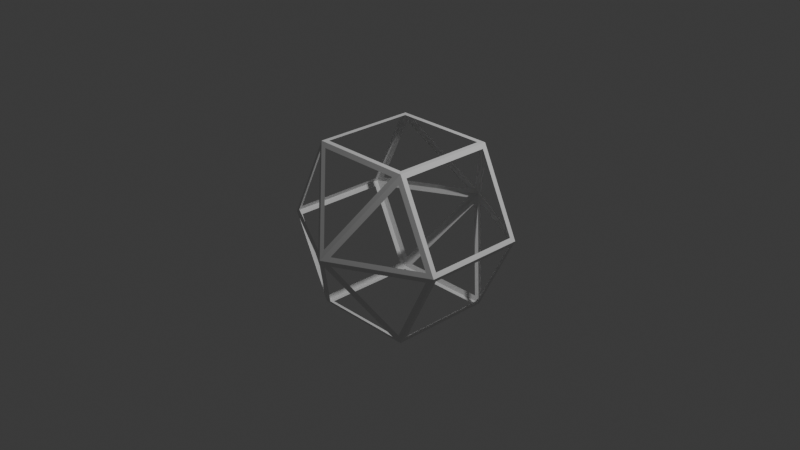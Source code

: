 # Source: Untitled.blend  (saved by Blender 4.4.30; exported with 4.5.12 LTS)
import bpy
from mathutils import Matrix  # noqa: F401  (used for matrix-valued properties, if any)

bpy.ops.wm.read_factory_settings(use_empty=True)
scene = bpy.context.scene
scene.name = 'Scene'

# ---- collections
col_collection = bpy.data.collections.new('Collection'); scene.collection.children.link(col_collection)

# ---- materials (node trees are filled in below, after node groups)
mat_material = bpy.data.materials.new('Material')
mat_material.alpha_threshold = 0.0
mat_material.roughness = 0.5
mat_material.line_color = (0.0, 0.0, 0.0, 1.0)

# ---- material node trees
mat_material.use_nodes = True; mat_material.node_tree.nodes.clear()
_N = mat_material.node_tree.nodes; _L = mat_material.node_tree.links
n0 = _N.new('ShaderNodeOutputMaterial'); n0.name = 'Material Output'; n0.location = (300, 300)
n1 = _N.new('ShaderNodeBsdfPrincipled'); n1.name = 'Principled BSDF'; n1.location = (10, 300)
n1.inputs[3].default_value = 1.45
_L.new(n1.outputs[0], n0.inputs[0])
n0.is_active_output = True

# ---- world
world_world = bpy.data.worlds.new('World'); scene.world = world_world
world_world.use_nodes = True; world_world.node_tree.nodes.clear()
_N = world_world.node_tree.nodes; _L = world_world.node_tree.links
n0 = _N.new('ShaderNodeOutputWorld'); n0.name = 'World Output'; n0.location = (300, 300)
n1 = _N.new('ShaderNodeBackground'); n1.name = 'Background'; n1.location = (10, 300)
n1.inputs[0].default_value = (0.05088, 0.05088, 0.05088, 1.0)
_L.new(n1.outputs[0], n0.inputs[0])
n0.is_active_output = True
world_world.color = (0.05088, 0.05088, 0.05088)
world_world.sun_shadow_jitter_overblur = 0.0

# ---- cameras
cam_camera = bpy.data.cameras.new('Camera')
cam_camera.clip_end = 100.0
cam_camera.ortho_scale = 7.314

# ---- lights
light_light = bpy.data.lights.new('Light', 'POINT')
light_light.energy = 1000.0
light_light.shadow_soft_size = 0.1

# ---- meshes
me_cube = bpy.data.meshes.new('Cube')
me_cube.from_pydata([(0.6683, 0.511, 0.8895), (0.6683, -0.6112, 0.8895), (0.6163, 0.4589, -0.9105), (-0.4483, 0.511, 0.8895), (-0.4483, 0.511, -0.9105), (-0.4483, -0.6112, 0.8895), (-0.4483, -0.6112, -0.9105), (-0.471, -0.5592, 0.8426), (-0.471, 0.4589, 0.8426), (-0.8673, 0.4589, 0.02529), (-0.8673, -0.5592, 0.02529), (-0.4464, -0.6374, 0.7904), (-0.8154, -0.6374, 0.02924), (0.02009, -1.075, 0.02924), (0.6163, 0.4589, -0.9105), (0.6163, -0.5592, -0.9105), (-0.3963, -0.5592, -0.9105), (-0.3963, 0.4589, -0.9105), (0.691, 0.4589, 0.8426), (0.691, -0.5592, 0.8426), (1.087, -0.5592, 0.02529), (1.087, 0.4589, 0.02529), (1.087, 0.4589, -0.06819), (1.087, -0.5592, -0.06819), (0.6915, -0.5592, -0.8638), (0.6915, 0.4589, -0.8638), (0.6666, 0.538, 0.791), (1.036, 0.538, 0.02915), (0.1997, 0.9947, 0.02915), (0.201, 0.9937, -0.07222), (1.035, 0.5381, -0.07222), (0.6667, 0.5381, -0.8137), (-0.8668, -0.5592, -0.06819), (-0.8668, 0.4589, -0.06819), (-0.4715, 0.4589, -0.8638), (-0.4715, -0.5592, -0.8638), (0.01881, -1.074, -0.0723), (-0.8146, -0.6375, -0.0723), (-0.4465, -0.6375, -0.8131), (0.02029, 0.9947, 0.02915), (-0.8159, 0.538, 0.02915), (-0.4466, 0.538, 0.791), (-0.3621, 0.5377, 0.8448), (0.5821, 0.5377, 0.8448), (0.11, 0.9996, 0.07442), (0.5814, 0.5382, -0.8661), (-0.3614, 0.5382, -0.8661), (0.11, 0.9993, -0.1156), (-0.4467, 0.5381, -0.8137), (-0.8152, 0.5381, -0.07222), (0.01901, 0.9937, -0.07222), (0.1999, -1.075, 0.02924), (1.035, -0.6374, 0.02924), (0.6664, -0.6374, 0.7904), (0.5817, -0.6372, 0.8443), (-0.3617, -0.6372, 0.8443), (0.11, -1.079, 0.07465), (-0.3609, -0.6376, -0.8656), (0.5809, -0.6376, -0.8656), (0.11, -1.079, -0.1158), (0.6665, -0.6375, -0.8131), (1.035, -0.6375, -0.0723), (0.2012, -1.074, -0.0723), (-0.3963, 0.4589, 0.8895), (-0.3963, -0.5592, 0.8895), (0.6162, -0.5592, 0.8895), (0.6162, 0.4589, 0.8895), (-0.4483, 0.511, -0.9105), (-0.4483, -0.6112, -0.9105), (0.6683, 0.511, -0.9105), (1.11, 0.511, -0.02156), (-0.89, -0.6112, -0.02156), (-0.4483, -0.6112, 0.8895), (1.11, -0.6112, -0.02156), (0.6683, -0.6112, -0.9105), (-0.89, 0.511, -0.02156), (0.6683, -0.6112, 0.8895), (0.6683, 0.511, 0.8895), (-0.4483, 0.511, 0.8895), (0.11, 1.057, -0.02156), (0.11, -1.135, -0.02156), (-0.471, -0.5592, 0.8426), (-0.471, 0.4589, 0.8426), (-0.8673, -0.5592, 0.02529), (-0.8673, 0.4589, 0.02529), (-0.8154, -0.6374, 0.02924), (-0.4464, -0.6374, 0.7904), (0.02009, -1.075, 0.02924), (0.6163, -0.5592, -0.9105), (0.6163, 0.4589, -0.9105), (-0.3963, 0.4589, -0.9105), (-0.3963, -0.5592, -0.9105), (0.691, 0.4589, 0.8426), (0.691, -0.5592, 0.8426), (1.087, 0.4589, 0.02529), (1.087, -0.5592, 0.02529), (1.087, 0.4589, -0.06819), (1.087, -0.5592, -0.06819), (0.6915, 0.4589, -0.8638), (0.6915, -0.5592, -0.8638), (0.6666, 0.538, 0.791), (1.036, 0.538, 0.02915), (0.1997, 0.9947, 0.02915), (0.201, 0.9937, -0.07222), (1.035, 0.5381, -0.07222), (0.6667, 0.5381, -0.8137), (-0.8668, -0.5592, -0.06819), (-0.8668, 0.4589, -0.06819), (-0.4715, -0.5592, -0.8638), (-0.4715, 0.4589, -0.8638), (0.01881, -1.074, -0.0723), (-0.8146, -0.6375, -0.0723), (-0.4465, -0.6375, -0.8131), (-0.8159, 0.538, 0.02915), (0.02029, 0.9947, 0.02915), (-0.4466, 0.538, 0.791), (-0.3621, 0.5377, 0.8448), (0.11, 0.9996, 0.07442), (0.5821, 0.5377, 0.8448), (0.5814, 0.5382, -0.8661), (-0.3614, 0.5382, -0.8661), (0.11, 0.9993, -0.1156), (-0.8152, 0.5381, -0.07222), (-0.4467, 0.5381, -0.8137), (0.01901, 0.9937, -0.07222), (1.035, -0.6374, 0.02924), (0.1999, -1.075, 0.02924), (0.6664, -0.6374, 0.7904), (0.5817, -0.6372, 0.8443), (-0.3617, -0.6372, 0.8443), (0.11, -1.079, 0.07465), (-0.3609, -0.6376, -0.8656), (0.5809, -0.6376, -0.8656), (0.11, -1.079, -0.1158), (1.035, -0.6375, -0.0723), (0.6665, -0.6375, -0.8131), (0.2012, -1.074, -0.0723), (-0.3963, -0.5592, 0.8895), (-0.3963, 0.4589, 0.8895), (0.1997, 0.9947, 0.02915), (-0.4466, 0.538, 0.791), (1.036, 0.538, 0.02915), (0.6666, 0.538, 0.791), (-0.8159, 0.538, 0.02915), (0.02029, 0.9947, 0.02915), (0.6664, -0.6374, 0.7904), (1.035, -0.6374, 0.02924), (0.1999, -1.075, 0.02924), (0.02009, -1.075, 0.02924), (-0.8154, -0.6374, 0.02924), (-0.471, -0.5592, 0.8426), (-0.471, 0.4589, 0.8426), (-0.8673, -0.5592, 0.02529), (-0.8673, 0.4589, 0.02529), (-0.4464, -0.6374, 0.7904), (-0.3963, -0.5592, 0.8178), (-0.3963, -0.5592, 0.8178), (-0.3963, 0.4589, 0.8178), (-0.3963, 0.4589, 0.8178), (-0.4465, -0.6375, -0.8131), (0.6915, -0.5592, -0.8638), (-0.8146, -0.6375, -0.0723), (0.01881, -1.074, -0.0723), (0.6163, -0.5592, -0.9105), (0.6915, 0.4589, -0.8638), (0.01901, 0.9937, -0.07222), (0.691, 0.4589, 0.8426), (0.691, -0.5592, 0.8426), (1.087, 0.4589, 0.02529), (1.087, -0.5592, 0.02529), (1.087, -0.5592, -0.06819), (1.087, 0.4589, -0.06819), (-0.8152, 0.5381, -0.07222), (-0.4467, 0.5381, -0.8137), (0.2012, -1.074, -0.0723), (1.035, -0.6375, -0.0723), (0.6665, -0.6375, -0.8131), (0.201, 0.9937, -0.07222), (1.035, 0.5381, -0.07222), (0.6667, 0.5381, -0.8137), (-0.4715, 0.4589, -0.8638), (-0.8668, -0.5592, -0.06819), (-0.8668, 0.4589, -0.06819), (-0.4715, -0.5592, -0.8638), (0.11, 0.9993, -0.1156), (-0.3614, 0.5382, -0.8661), (0.5814, 0.5382, -0.8661), (0.11, -1.079, -0.1158), (0.5809, -0.6376, -0.8656), (-0.3609, -0.6376, -0.8656), (0.5817, -0.6372, 0.8443), (-0.3617, -0.6372, 0.8443), (0.11, -1.079, 0.07465)], [], [(40, 114, 39), (53, 125, 52), (63, 78, 3), (51, 127, 53), (13, 85, 12), (52, 126, 51), (11, 87, 13), (12, 86, 11), (38, 111, 37), (16, 4, 6), (64, 138, 63), (25, 99, 24), (36, 112, 38), (24, 97, 23), (37, 110, 36), (50, 122, 49), (22, 98, 25), (48, 124, 50), (23, 96, 22), (49, 123, 48), (0, 76, 1), (62, 134, 61), (10, 84, 9), (1, 72, 5), (60, 136, 62), (9, 82, 8), (61, 135, 60), (7, 83, 10), (35, 109, 34), (8, 81, 7), (34, 107, 33), (47, 120, 46), (21, 95, 20), (32, 108, 35), (45, 121, 47), (3, 43, 0), (20, 93, 19), (33, 106, 32), (46, 119, 45), (59, 132, 58), (18, 94, 21), (4, 68, 6), (57, 133, 59), (19, 92, 18), (43, 77, 0), (58, 131, 57), (17, 67, 4), (3, 116, 42), (6, 91, 16), (31, 104, 30), (44, 118, 43), (29, 105, 31), (42, 117, 44), (30, 103, 29), (56, 129, 55), (54, 130, 56), (16, 88, 15), (5, 65, 1), (65, 0, 1), (66, 3, 0), (81, 78, 72), (78, 84, 75), (75, 83, 71), (83, 72, 71), (86, 71, 72), (71, 87, 80), (87, 72, 80), (69, 88, 74), (88, 68, 74), (90, 69, 67), (77, 93, 76), (93, 73, 76), (95, 70, 73), (94, 77, 70), (70, 97, 73), (97, 74, 73), (99, 69, 74), (98, 70, 69), (100, 70, 77), (70, 102, 79), (102, 77, 79), (103, 70, 79), (70, 105, 69), (69, 103, 79), (106, 75, 71), (107, 67, 75), (109, 68, 67), (108, 71, 68), (110, 71, 80), (71, 112, 68), (68, 110, 80), (114, 75, 79), (75, 115, 78), (78, 114, 79), (77, 117, 79), (117, 78, 79), (119, 67, 69), (67, 121, 79), (121, 69, 79), (123, 75, 67), (75, 124, 79), (124, 67, 79), (126, 73, 80), (73, 127, 76), (76, 126, 80), (128, 72, 76), (72, 130, 80), (130, 76, 80), (131, 74, 68), (74, 133, 80), (133, 68, 80), (135, 73, 74), (73, 136, 80), (136, 74, 80), (78, 137, 72), (27, 100, 26), (5, 137, 64), (39, 115, 41), (26, 102, 28), (41, 113, 40), (28, 101, 27), (15, 89, 14), (14, 90, 17), (55, 128, 54), (156, 158, 155), (54, 192, 190), (56, 191, 192), (30, 177, 178), (29, 179, 177), (31, 178, 179), (58, 189, 188), (19, 166, 167), (57, 187, 189), (18, 168, 166), (59, 188, 187), (46, 186, 185), (33, 181, 182), (20, 167, 169), (45, 184, 186), (32, 183, 181), (21, 169, 168), (47, 185, 184), (34, 182, 180), (8, 150, 151), (35, 180, 183), (7, 152, 150), (61, 176, 175), (9, 151, 153), (60, 174, 176), (10, 153, 152), (62, 175, 174), (49, 173, 172), (23, 171, 170), (48, 165, 173), (22, 164, 171), (50, 172, 165), (37, 162, 161), (24, 170, 160), (36, 159, 162), (25, 160, 164), (38, 161, 159), (12, 154, 149), (11, 148, 154), (52, 147, 146), (13, 149, 148), (51, 145, 147), (53, 146, 145), (40, 144, 143), (27, 142, 141), (39, 140, 144), (26, 139, 142), (41, 143, 140), (28, 141, 139), (15, 2, 163), (55, 190, 191), (40, 113, 114), (53, 127, 125), (63, 138, 78), (51, 126, 127), (13, 87, 85), (52, 125, 126), (11, 86, 87), (12, 85, 86), (38, 112, 111), (16, 17, 4), (64, 137, 138), (25, 98, 99), (36, 110, 112), (24, 99, 97), (37, 111, 110), (50, 124, 122), (22, 96, 98), (48, 123, 124), (23, 97, 96), (49, 122, 123), (0, 77, 76), (62, 136, 134), (10, 83, 84), (1, 76, 72), (60, 135, 136), (9, 84, 82), (61, 134, 135), (7, 81, 83), (35, 108, 109), (8, 82, 81), (34, 109, 107), (47, 121, 120), (21, 94, 95), (32, 106, 108), (45, 119, 121), (3, 42, 43), (20, 95, 93), (33, 107, 106), (46, 120, 119), (59, 133, 132), (18, 92, 94), (4, 67, 68), (57, 131, 133), (19, 93, 92), (43, 118, 77), (58, 132, 131), (17, 90, 67), (3, 78, 116), (6, 68, 91), (31, 105, 104), (44, 117, 118), (29, 103, 105), (42, 116, 117), (30, 104, 103), (56, 130, 129), (54, 128, 130), (16, 91, 88), (5, 64, 65), (65, 66, 0), (66, 63, 3), (81, 82, 78), (78, 82, 84), (75, 84, 83), (83, 81, 72), (86, 85, 71), (71, 85, 87), (87, 86, 72), (69, 89, 88), (88, 91, 68), (90, 89, 69), (77, 92, 93), (93, 95, 73), (95, 94, 70), (94, 92, 77), (70, 96, 97), (97, 99, 74), (99, 98, 69), (98, 96, 70), (100, 101, 70), (70, 101, 102), (102, 100, 77), (103, 104, 70), (70, 104, 105), (69, 105, 103), (106, 107, 75), (107, 109, 67), (109, 108, 68), (108, 106, 71), (110, 111, 71), (71, 111, 112), (68, 112, 110), (114, 113, 75), (75, 113, 115), (78, 115, 114), (77, 118, 117), (117, 116, 78), (119, 120, 67), (67, 120, 121), (121, 119, 69), (123, 122, 75), (75, 122, 124), (124, 123, 67), (126, 125, 73), (73, 125, 127), (76, 127, 126), (128, 129, 72), (72, 129, 130), (130, 128, 76), (131, 132, 74), (74, 132, 133), (133, 131, 68), (135, 134, 73), (73, 134, 136), (136, 135, 74), (78, 138, 137), (27, 101, 100), (5, 72, 137), (39, 114, 115), (26, 100, 102), (41, 115, 113), (28, 102, 101), (15, 88, 89), (14, 89, 90), (55, 129, 128), (156, 157, 158), (54, 56, 192), (56, 55, 191), (30, 29, 177), (29, 31, 179), (31, 30, 178), (58, 57, 189), (19, 18, 166), (57, 59, 187), (18, 21, 168), (59, 58, 188), (46, 45, 186), (33, 32, 181), (20, 19, 167), (45, 47, 184), (32, 35, 183), (21, 20, 169), (47, 46, 185), (34, 33, 182), (8, 7, 150), (35, 34, 180), (7, 10, 152), (61, 60, 176), (9, 8, 151), (60, 62, 174), (10, 9, 153), (62, 61, 175), (49, 48, 173), (23, 22, 171), (48, 50, 165), (22, 25, 164), (50, 49, 172), (37, 36, 162), (24, 23, 170), (36, 38, 159), (25, 24, 160), (38, 37, 161), (12, 11, 154), (11, 13, 148), (52, 51, 147), (13, 12, 149), (51, 53, 145), (53, 52, 146), (40, 39, 144), (27, 26, 142), (39, 41, 140), (26, 28, 139), (41, 40, 143), (28, 27, 141), (15, 14, 2), (55, 54, 190)])
_uv = me_cube.uv_layers.new(name='UVMap')
_uv.uv.foreach_set('vector', [0.0, 0.0, 0.0, 0.0, 0.0, 0.0, 0.0, 0.0, 0.0, 0.0, 0.0, 0.0, 0.8633, 0.5116, 0.875, 0.5, 0.875, 0.5, 0.0, 0.0, 0.0, 0.0, 0.0, 0.0, 0.0, 0.0, 0.0, 0.0, 0.0, 0.0, 0.0, 0.0, 0.0, 0.0, 0.0, 0.0, 0.0, 0.0, 0.0, 0.0, 0.0, 0.0, 0.0, 0.0, 0.0, 0.0, 0.0, 0.0, 0.0, 0.0, 0.0, 0.0, 0.0, 0.0, 0.1367, 0.7384, 0.125, 0.5, 0.125, 0.75, 0.0, 0.0, 0.0, 0.0, 0.0, 0.0, 0.0, 0.0, 0.0, 0.0, 0.0, 0.0, 0.0, 0.0, 0.0, 0.0, 0.0, 0.0, 0.0, 0.0, 0.0, 0.0, 0.0, 0.0, 0.0, 0.0, 0.0, 0.0, 0.0, 0.0, 0.0, 0.0, 0.0, 0.0, 0.0, 0.0, 0.0, 0.0, 0.0, 0.0, 0.0, 0.0, 0.0, 0.0, 0.0, 0.0, 0.0, 0.0, 0.0, 0.0, 0.0, 0.0, 0.0, 0.0, 0.0, 0.0, 0.0, 0.0, 0.0, 0.0, 0.625, 0.5, 0.625, 0.75, 0.625, 0.75, 0.0, 0.0, 0.0, 0.0, 0.0, 0.0, 0.0, 0.0, 0.0, 0.0, 0.0, 0.0, 0.625, 0.75, 0.875, 0.75, 0.875, 0.75, 0.0, 0.0, 0.0, 0.0, 0.0, 0.0, 0.0, 0.0, 0.0, 0.0, 0.0, 0.0, 0.0, 0.0, 0.0, 0.0, 0.0, 0.0, 0.0, 0.0, 0.0, 0.0, 0.0, 0.0, 0.0, 0.0, 0.0, 0.0, 0.0, 0.0, 0.0, 0.0, 0.0, 0.0, 0.0, 0.0, 0.0, 0.0, 0.0, 0.0, 0.0, 0.0, 0.0, 0.0, 0.0, 0.0, 0.0, 0.0, 0.0, 0.0, 0.0, 0.0, 0.0, 0.0, 0.0, 0.0, 0.0, 0.0, 0.0, 0.0, 0.0, 0.0, 0.0, 0.0, 0.0, 0.0, 0.625, 0.25, 0.6187, 0.4807, 0.625, 0.5, 0.0, 0.0, 0.0, 0.0, 0.0, 0.0, 0.0, 0.0, 0.0, 0.0, 0.0, 0.0, 0.0, 0.0, 0.0, 0.0, 0.0, 0.0, 0.0, 0.0, 0.0, 0.0, 0.0, 0.0, 0.0, 0.0, 0.0, 0.0, 0.0, 0.0, 0.125, 0.5, 0.125, 0.75, 0.125, 0.75, 0.0, 0.0, 0.0, 0.0, 0.0, 0.0, 0.0, 0.0, 0.0, 0.0, 0.0, 0.0, 0.6187, 0.4807, 0.625, 0.5, 0.625, 0.5, 0.0, 0.0, 0.0, 0.0, 0.0, 0.0, 0.1367, 0.5116, 0.125, 0.5, 0.125, 0.5, 0.625, 0.25, 0.6187, 0.2693, 0.6187, 0.2693, 0.125, 0.75, 0.1367, 0.7384, 0.1367, 0.7384, 0.0, 0.0, 0.0, 0.0, 0.0, 0.0, 0.0, 0.0, 0.0, 0.0, 0.0, 0.0, 0.0, 0.0, 0.0, 0.0, 0.0, 0.0, 0.0, 0.0, 0.0, 0.0, 0.0, 0.0, 0.0, 0.0, 0.0, 0.0, 0.0, 0.0, 0.0, 0.0, 0.0, 0.0, 0.0, 0.0, 0.0, 0.0, 0.0, 0.0, 0.0, 0.0, 0.0, 0.0, 0.0, 0.0, 0.0, 0.0, 0.875, 0.75, 0.6367, 0.7384, 0.625, 0.75, 0.6367, 0.7384, 0.625, 0.5, 0.625, 0.75, 0.6367, 0.5116, 0.875, 0.5, 0.625, 0.5, 0.6184, 0.0116, 0.625, 0.25, 0.625, 0.0, 0.625, 0.25, 0.5039, 0.2384, 0.4973, 0.25, 0.4973, 0.25, 0.5039, 0.0116, 0.4973, 0.0, 0.5039, 0.0116, 0.625, 0.0, 0.4973, 0.0, 0.6111, 0.9937, 0.4973, 1.0, 0.625, 1.0, 0.4973, 1.0, 0.5044, 0.8893, 0.4973, 0.875, 0.5044, 0.8893, 0.625, 1.0, 0.4973, 0.875, 0.375, 0.5, 0.3633, 0.7384, 0.375, 0.75, 0.3633, 0.7384, 0.125, 0.75, 0.375, 0.75, 0.1367, 0.5116, 0.375, 0.5, 0.125, 0.5, 0.625, 0.5, 0.6184, 0.7384, 0.625, 0.75, 0.6184, 0.7384, 0.4973, 0.75, 0.625, 0.75, 0.5039, 0.7384, 0.4973, 0.5, 0.4973, 0.75, 0.5039, 0.5116, 0.625, 0.5, 0.4973, 0.5, 0.4973, 0.5, 0.4909, 0.7384, 0.4973, 0.75, 0.4909, 0.7384, 0.375, 0.75, 0.4973, 0.75, 0.3814, 0.7384, 0.375, 0.5, 0.375, 0.75, 0.3814, 0.5116, 0.4973, 0.5, 0.375, 0.5, 0.6112, 0.4938, 0.4973, 0.5, 0.625, 0.5, 0.4973, 0.5, 0.5044, 0.3893, 0.4973, 0.375, 0.5044, 0.3893, 0.625, 0.5, 0.4973, 0.375, 0.4903, 0.3895, 0.4973, 0.5, 0.4973, 0.375, 0.4973, 0.5, 0.3883, 0.4938, 0.375, 0.5, 0.375, 0.5, 0.4903, 0.3895, 0.4973, 0.375, 0.4909, 0.0116, 0.4973, 0.25, 0.4973, 0.0, 0.4909, 0.2384, 0.375, 0.25, 0.4973, 0.25, 0.3814, 0.2384, 0.375, 0.0, 0.375, 0.25, 0.3814, 0.0116, 0.4973, 0.0, 0.375, 0.0, 0.4903, 0.8895, 0.4973, 1.0, 0.4973, 0.875, 0.4973, 1.0, 0.3884, 0.9937, 0.375, 1.0, 0.375, 1.0, 0.4903, 0.8895, 0.4973, 0.875, 0.5044, 0.3607, 0.4973, 0.25, 0.4973, 0.375, 0.4973, 0.25, 0.6112, 0.2562, 0.625, 0.25, 0.625, 0.25, 0.5044, 0.3607, 0.4973, 0.375, 0.625, 0.5, 0.5108, 0.375, 0.4973, 0.375, 0.5108, 0.375, 0.625, 0.25, 0.4973, 0.375, 0.3811, 0.4805, 0.375, 0.25, 0.375, 0.5, 0.375, 0.25, 0.4844, 0.375, 0.4973, 0.375, 0.4844, 0.375, 0.375, 0.5, 0.4973, 0.375, 0.3883, 0.2562, 0.4973, 0.25, 0.375, 0.25, 0.4973, 0.25, 0.4903, 0.3605, 0.4973, 0.375, 0.4903, 0.3605, 0.375, 0.25, 0.4973, 0.375, 0.5044, 0.8607, 0.4973, 0.75, 0.4973, 0.875, 0.4973, 0.75, 0.6111, 0.7563, 0.625, 0.75, 0.625, 0.75, 0.5044, 0.8607, 0.4973, 0.875, 0.6187, 0.7694, 0.625, 1.0, 0.625, 0.75, 0.625, 1.0, 0.5108, 0.875, 0.4973, 0.875, 0.5108, 0.875, 0.625, 0.75, 0.4973, 0.875, 0.3812, 0.9804, 0.375, 0.75, 0.375, 1.0, 0.375, 0.75, 0.4843, 0.875, 0.4973, 0.875, 0.4843, 0.875, 0.375, 1.0, 0.4973, 0.875, 0.3884, 0.7563, 0.4973, 0.75, 0.375, 0.75, 0.4973, 0.75, 0.4903, 0.8605, 0.4973, 0.875, 0.4903, 0.8605, 0.375, 0.75, 0.4973, 0.875, 0.875, 0.5, 0.8633, 0.7384, 0.875, 0.75, 0.0, 0.0, 0.0, 0.0, 0.0, 0.0, 0.875, 0.75, 0.8633, 0.7384, 0.8633, 0.7384, 0.0, 0.0, 0.0, 0.0, 0.0, 0.0, 0.0, 0.0, 0.0, 0.0, 0.0, 0.0, 0.0, 0.0, 0.0, 0.0, 0.0, 0.0, 0.0, 0.0, 0.0, 0.0, 0.0, 0.0, 0.0, 0.0, 0.0, 0.0, 0.0, 0.0, 0.0, 0.0, 0.0, 0.0, 0.0, 0.0, 0.0, 0.0, 0.0, 0.0, 0.0, 0.0, 0.0, 0.0, 0.0, 0.0, 0.0, 0.0, 0.0, 0.0, 0.0, 0.0, 0.0, 0.0, 0.0, 0.0, 0.0, 0.0, 0.0, 0.0, 0.0, 0.0, 0.0, 0.0, 0.0, 0.0, 0.0, 0.0, 0.0, 0.0, 0.0, 0.0, 0.0, 0.0, 0.0, 0.0, 0.0, 0.0, 0.0, 0.0, 0.0, 0.0, 0.0, 0.0, 0.0, 0.0, 0.0, 0.0, 0.0, 0.0, 0.0, 0.0, 0.0, 0.0, 0.0, 0.0, 0.0, 0.0, 0.0, 0.0, 0.0, 0.0, 0.0, 0.0, 0.0, 0.0, 0.0, 0.0, 0.0, 0.0, 0.0, 0.0, 0.0, 0.0, 0.0, 0.0, 0.0, 0.0, 0.0, 0.0, 0.0, 0.0, 0.0, 0.0, 0.0, 0.0, 0.0, 0.0, 0.0, 0.0, 0.0, 0.0, 0.0, 0.0, 0.0, 0.0, 0.0, 0.0, 0.0, 0.0, 0.0, 0.0, 0.0, 0.0, 0.0, 0.0, 0.0, 0.0, 0.0, 0.0, 0.0, 0.0, 0.0, 0.0, 0.0, 0.0, 0.0, 0.0, 0.0, 0.0, 0.0, 0.0, 0.0, 0.0, 0.0, 0.0, 0.0, 0.0, 0.0, 0.0, 0.0, 0.0, 0.0, 0.0, 0.0, 0.0, 0.0, 0.0, 0.0, 0.0, 0.0, 0.0, 0.0, 0.0, 0.0, 0.0, 0.0, 0.0, 0.0, 0.0, 0.0, 0.0, 0.0, 0.0, 0.0, 0.0, 0.0, 0.0, 0.0, 0.0, 0.0, 0.0, 0.0, 0.0, 0.0, 0.0, 0.0, 0.0, 0.0, 0.0, 0.0, 0.0, 0.0, 0.0, 0.0, 0.0, 0.0, 0.0, 0.0, 0.0, 0.0, 0.0, 0.0, 0.0, 0.0, 0.0, 0.0, 0.0, 0.0, 0.0, 0.0, 0.0, 0.0, 0.0, 0.0, 0.0, 0.0, 0.0, 0.0, 0.0, 0.0, 0.0, 0.0, 0.0, 0.0, 0.0, 0.0, 0.0, 0.0, 0.0, 0.0, 0.0, 0.0, 0.0, 0.0, 0.0, 0.0, 0.0, 0.0, 0.0, 0.0, 0.0, 0.0, 0.0, 0.0, 0.0, 0.0, 0.0, 0.0, 0.0, 0.0, 0.0, 0.0, 0.0, 0.0, 0.0, 0.0, 0.0, 0.0, 0.0, 0.0, 0.0, 0.0, 0.0, 0.0, 0.0, 0.0, 0.0, 0.0, 0.0, 0.0, 0.0, 0.0, 0.0, 0.0, 0.0, 0.0, 0.0, 0.0, 0.0, 0.0, 0.0, 0.0, 0.0, 0.0, 0.0, 0.0, 0.0, 0.0, 0.0, 0.0, 0.0, 0.0, 0.0, 0.0, 0.0, 0.0, 0.0, 0.0, 0.0, 0.0, 0.0, 0.0, 0.0, 0.0, 0.0, 0.0, 0.0, 0.0, 0.0, 0.0, 0.0, 0.0, 0.0, 0.0, 0.0, 0.0, 0.0, 0.0, 0.0, 0.0, 0.0, 0.0, 0.0, 0.0, 0.0, 0.0, 0.0, 0.0, 0.0, 0.0, 0.0, 0.0, 0.0, 0.0, 0.0, 0.0, 0.0, 0.0, 0.0, 0.8633, 0.5116, 0.8633, 0.5116, 0.875, 0.5, 0.0, 0.0, 0.0, 0.0, 0.0, 0.0, 0.0, 0.0, 0.0, 0.0, 0.0, 0.0, 0.0, 0.0, 0.0, 0.0, 0.0, 0.0, 0.0, 0.0, 0.0, 0.0, 0.0, 0.0, 0.0, 0.0, 0.0, 0.0, 0.0, 0.0, 0.0, 0.0, 0.0, 0.0, 0.0, 0.0, 0.1367, 0.7384, 0.1367, 0.5116, 0.125, 0.5, 0.0, 0.0, 0.0, 0.0, 0.0, 0.0, 0.0, 0.0, 0.0, 0.0, 0.0, 0.0, 0.0, 0.0, 0.0, 0.0, 0.0, 0.0, 0.0, 0.0, 0.0, 0.0, 0.0, 0.0, 0.0, 0.0, 0.0, 0.0, 0.0, 0.0, 0.0, 0.0, 0.0, 0.0, 0.0, 0.0, 0.0, 0.0, 0.0, 0.0, 0.0, 0.0, 0.0, 0.0, 0.0, 0.0, 0.0, 0.0, 0.0, 0.0, 0.0, 0.0, 0.0, 0.0, 0.0, 0.0, 0.0, 0.0, 0.0, 0.0, 0.625, 0.5, 0.625, 0.5, 0.625, 0.75, 0.0, 0.0, 0.0, 0.0, 0.0, 0.0, 0.0, 0.0, 0.0, 0.0, 0.0, 0.0, 0.625, 0.75, 0.625, 0.75, 0.875, 0.75, 0.0, 0.0, 0.0, 0.0, 0.0, 0.0, 0.0, 0.0, 0.0, 0.0, 0.0, 0.0, 0.0, 0.0, 0.0, 0.0, 0.0, 0.0, 0.0, 0.0, 0.0, 0.0, 0.0, 0.0, 0.0, 0.0, 0.0, 0.0, 0.0, 0.0, 0.0, 0.0, 0.0, 0.0, 0.0, 0.0, 0.0, 0.0, 0.0, 0.0, 0.0, 0.0, 0.0, 0.0, 0.0, 0.0, 0.0, 0.0, 0.0, 0.0, 0.0, 0.0, 0.0, 0.0, 0.0, 0.0, 0.0, 0.0, 0.0, 0.0, 0.0, 0.0, 0.0, 0.0, 0.0, 0.0, 0.625, 0.25, 0.6187, 0.2693, 0.6187, 0.4807, 0.0, 0.0, 0.0, 0.0, 0.0, 0.0, 0.0, 0.0, 0.0, 0.0, 0.0, 0.0, 0.0, 0.0, 0.0, 0.0, 0.0, 0.0, 0.0, 0.0, 0.0, 0.0, 0.0, 0.0, 0.0, 0.0, 0.0, 0.0, 0.0, 0.0, 0.125, 0.5, 0.125, 0.5, 0.125, 0.75, 0.0, 0.0, 0.0, 0.0, 0.0, 0.0, 0.0, 0.0, 0.0, 0.0, 0.0, 0.0, 0.6187, 0.4807, 0.6187, 0.4807, 0.625, 0.5, 0.0, 0.0, 0.0, 0.0, 0.0, 0.0, 0.1367, 0.5116, 0.1367, 0.5116, 0.125, 0.5, 0.625, 0.25, 0.625, 0.25, 0.6187, 0.2693, 0.125, 0.75, 0.125, 0.75, 0.1367, 0.7384, 0.0, 0.0, 0.0, 0.0, 0.0, 0.0, 0.0, 0.0, 0.0, 0.0, 0.0, 0.0, 0.0, 0.0, 0.0, 0.0, 0.0, 0.0, 0.0, 0.0, 0.0, 0.0, 0.0, 0.0, 0.0, 0.0, 0.0, 0.0, 0.0, 0.0, 0.0, 0.0, 0.0, 0.0, 0.0, 0.0, 0.0, 0.0, 0.0, 0.0, 0.0, 0.0, 0.0, 0.0, 0.0, 0.0, 0.0, 0.0, 0.875, 0.75, 0.8633, 0.7384, 0.6367, 0.7384, 0.6367, 0.7384, 0.6367, 0.5116, 0.625, 0.5, 0.6367, 0.5116, 0.8633, 0.5116, 0.875, 0.5, 0.6184, 0.0116, 0.6184, 0.2384, 0.625, 0.25, 0.625, 0.25, 0.6184, 0.2384, 0.5039, 0.2384, 0.4973, 0.25, 0.5039, 0.2384, 0.5039, 0.0116, 0.5039, 0.0116, 0.6184, 0.0116, 0.625, 0.0, 0.6111, 0.9937, 0.5044, 0.9937, 0.4973, 1.0, 0.4973, 1.0, 0.5044, 0.9937, 0.5044, 0.8893, 0.5044, 0.8893, 0.6111, 0.9937, 0.625, 1.0, 0.375, 0.5, 0.3633, 0.5116, 0.3633, 0.7384, 0.3633, 0.7384, 0.1367, 0.7384, 0.125, 0.75, 0.1367, 0.5116, 0.3633, 0.5116, 0.375, 0.5, 0.625, 0.5, 0.6184, 0.5116, 0.6184, 0.7384, 0.6184, 0.7384, 0.5039, 0.7384, 0.4973, 0.75, 0.5039, 0.7384, 0.5039, 0.5116, 0.4973, 0.5, 0.5039, 0.5116, 0.6184, 0.5116, 0.625, 0.5, 0.4973, 0.5, 0.4909, 0.5116, 0.4909, 0.7384, 0.4909, 0.7384, 0.3814, 0.7384, 0.375, 0.75, 0.3814, 0.7384, 0.3814, 0.5116, 0.375, 0.5, 0.3814, 0.5116, 0.4909, 0.5116, 0.4973, 0.5, 0.6112, 0.4938, 0.5044, 0.4938, 0.4973, 0.5, 0.4973, 0.5, 0.5044, 0.4938, 0.5044, 0.3893, 0.5044, 0.3893, 0.6112, 0.4938, 0.625, 0.5, 0.4903, 0.3895, 0.4903, 0.4938, 0.4973, 0.5, 0.4973, 0.5, 0.4903, 0.4938, 0.3883, 0.4938, 0.375, 0.5, 0.3883, 0.4938, 0.4903, 0.3895, 0.4909, 0.0116, 0.4909, 0.2384, 0.4973, 0.25, 0.4909, 0.2384, 0.3814, 0.2384, 0.375, 0.25, 0.3814, 0.2384, 0.3814, 0.0116, 0.375, 0.0, 0.3814, 0.0116, 0.4909, 0.0116, 0.4973, 0.0, 0.4903, 0.8895, 0.4903, 0.9937, 0.4973, 1.0, 0.4973, 1.0, 0.4903, 0.9937, 0.3884, 0.9937, 0.375, 1.0, 0.3884, 0.9937, 0.4903, 0.8895, 0.5044, 0.3607, 0.5044, 0.2562, 0.4973, 0.25, 0.4973, 0.25, 0.5044, 0.2562, 0.6112, 0.2562, 0.625, 0.25, 0.6112, 0.2562, 0.5044, 0.3607, 0.625, 0.5, 0.6187, 0.4807, 0.5108, 0.375, 0.5108, 0.375, 0.6187, 0.2693, 0.625, 0.25, 0.3811, 0.4805, 0.3811, 0.2695, 0.375, 0.25, 0.375, 0.25, 0.3811, 0.2695, 0.4844, 0.375, 0.4844, 0.375, 0.3811, 0.4805, 0.375, 0.5, 0.3883, 0.2562, 0.4903, 0.2562, 0.4973, 0.25, 0.4973, 0.25, 0.4903, 0.2562, 0.4903, 0.3605, 0.4903, 0.3605, 0.3883, 0.2562, 0.375, 0.25, 0.5044, 0.8607, 0.5044, 0.7563, 0.4973, 0.75, 0.4973, 0.75, 0.5044, 0.7563, 0.6111, 0.7563, 0.625, 0.75, 0.6111, 0.7563, 0.5044, 0.8607, 0.6187, 0.7694, 0.6187, 0.9806, 0.625, 1.0, 0.625, 1.0, 0.6187, 0.9806, 0.5108, 0.875, 0.5108, 0.875, 0.6187, 0.7694, 0.625, 0.75, 0.3812, 0.9804, 0.3812, 0.7696, 0.375, 0.75, 0.375, 0.75, 0.3812, 0.7696, 0.4843, 0.875, 0.4843, 0.875, 0.3812, 0.9804, 0.375, 1.0, 0.3884, 0.7563, 0.4903, 0.7563, 0.4973, 0.75, 0.4973, 0.75, 0.4903, 0.7563, 0.4903, 0.8605, 0.4903, 0.8605, 0.3884, 0.7563, 0.375, 0.75, 0.875, 0.5, 0.8633, 0.5116, 0.8633, 0.7384, 0.0, 0.0, 0.0, 0.0, 0.0, 0.0, 0.875, 0.75, 0.875, 0.75, 0.8633, 0.7384, 0.0, 0.0, 0.0, 0.0, 0.0, 0.0, 0.0, 0.0, 0.0, 0.0, 0.0, 0.0, 0.0, 0.0, 0.0, 0.0, 0.0, 0.0, 0.0, 0.0, 0.0, 0.0, 0.0, 0.0, 0.0, 0.0, 0.0, 0.0, 0.0, 0.0, 0.0, 0.0, 0.0, 0.0, 0.0, 0.0, 0.0, 0.0, 0.0, 0.0, 0.0, 0.0, 0.0, 0.0, 0.0, 0.0, 0.0, 0.0, 0.0, 0.0, 0.0, 0.0, 0.0, 0.0, 0.0, 0.0, 0.0, 0.0, 0.0, 0.0, 0.0, 0.0, 0.0, 0.0, 0.0, 0.0, 0.0, 0.0, 0.0, 0.0, 0.0, 0.0, 0.0, 0.0, 0.0, 0.0, 0.0, 0.0, 0.0, 0.0, 0.0, 0.0, 0.0, 0.0, 0.0, 0.0, 0.0, 0.0, 0.0, 0.0, 0.0, 0.0, 0.0, 0.0, 0.0, 0.0, 0.0, 0.0, 0.0, 0.0, 0.0, 0.0, 0.0, 0.0, 0.0, 0.0, 0.0, 0.0, 0.0, 0.0, 0.0, 0.0, 0.0, 0.0, 0.0, 0.0, 0.0, 0.0, 0.0, 0.0, 0.0, 0.0, 0.0, 0.0, 0.0, 0.0, 0.0, 0.0, 0.0, 0.0, 0.0, 0.0, 0.0, 0.0, 0.0, 0.0, 0.0, 0.0, 0.0, 0.0, 0.0, 0.0, 0.0, 0.0, 0.0, 0.0, 0.0, 0.0, 0.0, 0.0, 0.0, 0.0, 0.0, 0.0, 0.0, 0.0, 0.0, 0.0, 0.0, 0.0, 0.0, 0.0, 0.0, 0.0, 0.0, 0.0, 0.0, 0.0, 0.0, 0.0, 0.0, 0.0, 0.0, 0.0, 0.0, 0.0, 0.0, 0.0, 0.0, 0.0, 0.0, 0.0, 0.0, 0.0, 0.0, 0.0, 0.0, 0.0, 0.0, 0.0, 0.0, 0.0, 0.0, 0.0, 0.0, 0.0, 0.0, 0.0, 0.0, 0.0, 0.0, 0.0, 0.0, 0.0, 0.0, 0.0, 0.0, 0.0, 0.0, 0.0, 0.0, 0.0, 0.0, 0.0, 0.0, 0.0, 0.0, 0.0, 0.0, 0.0, 0.0, 0.0, 0.0, 0.0, 0.0, 0.0, 0.0, 0.0, 0.0, 0.0, 0.0, 0.0, 0.0, 0.0, 0.0, 0.0, 0.0, 0.0, 0.0, 0.0, 0.0, 0.0, 0.0, 0.0, 0.0, 0.0, 0.0, 0.0, 0.0, 0.0, 0.0, 0.0, 0.0, 0.0, 0.0, 0.0, 0.0, 0.0, 0.0, 0.0, 0.0, 0.0, 0.0, 0.0, 0.0, 0.0, 0.0, 0.0, 0.0, 0.0, 0.0, 0.0, 0.0, 0.0, 0.0, 0.0, 0.0, 0.0, 0.0, 0.0, 0.0, 0.0, 0.0, 0.0, 0.0, 0.0, 0.0, 0.0, 0.0, 0.0, 0.0, 0.0, 0.0, 0.0, 0.0, 0.0, 0.0, 0.0, 0.0, 0.0, 0.0, 0.0, 0.0, 0.0, 0.0, 0.0, 0.0, 0.0, 0.0, 0.0, 0.0, 0.0, 0.0, 0.0, 0.0, 0.0, 0.0, 0.0, 0.0, 0.0, 0.0, 0.0, 0.0, 0.0, 0.0, 0.0, 0.0, 0.0, 0.0, 0.0, 0.0, 0.0, 0.0, 0.0, 0.0, 0.0, 0.0, 0.0, 0.0, 0.0, 0.0, 0.0, 0.0, 0.0, 0.0, 0.0, 0.0, 0.0])
me_cube.materials.append(mat_material)
me_cube.use_mirror_vertex_groups = False
me_cube.update()

# ---- objects
ob_cube = bpy.data.objects.new('Cube', me_cube)
ob_light = bpy.data.objects.new('Light', light_light)
ob_camera = bpy.data.objects.new('Camera', cam_camera)

# ---- transforms, parenting, visibility, modifiers, constraints
ob_cube.location = (0.0, 0.0, 0.0)
ob_cube.lock_rotations_4d = False
ob_cube.empty_display_type = 'ARROWS'
ob_cube.lineart.crease_threshold = 0.0
ob_light.location = (4.076, 1.005, 5.904)
ob_light.rotation_euler = (0.6503, 0.05522, 1.866)
ob_light.lock_rotations_4d = False
ob_light.empty_display_type = 'ARROWS'
ob_light.color = (0.0, 0.0, 0.0, 0.0)
ob_light.lineart.crease_threshold = 0.0
ob_camera.location = (7.359, -6.926, 4.958)
ob_camera.rotation_euler = (1.109, 0.0, 0.8149)
ob_camera.lock_rotations_4d = False
ob_camera.empty_display_type = 'ARROWS'
ob_camera.color = (0.0, 0.0, 0.0, 0.0)
ob_camera.display_type = 'WIRE'
ob_camera.lineart.crease_threshold = 0.0

# ---- collection membership
col_collection.objects.link(ob_cube)
col_collection.objects.link(ob_light)
col_collection.objects.link(ob_camera)

# ---- scene / render settings (as saved in the file)
scene.camera = ob_camera
scene.frame_start = 1; scene.frame_end = 250; scene.frame_set(150)
scene.render.engine = 'BLENDER_EEVEE_NEXT'
bpy.context.view_layer.update()
